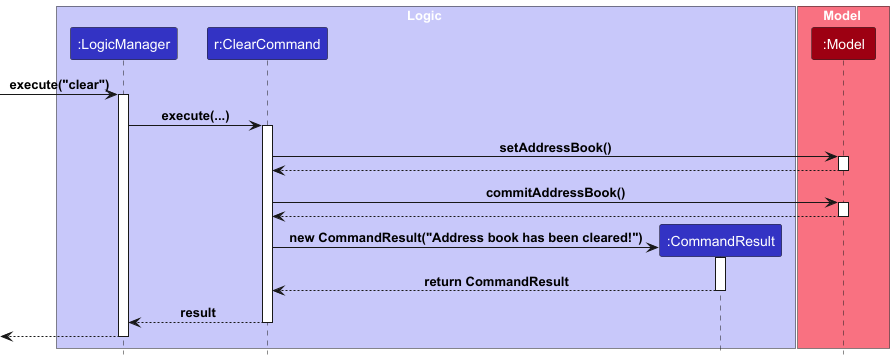

The diagram above was rendered by PlantUML. Its source (embedded in the PNG):
@startuml
!include style.puml

box Logic LOGIC_COLOR_T1
participant ":LogicManager" as LogicManager LOGIC_COLOR
participant "r:ClearCommand" as ClearCommand LOGIC_COLOR
participant ":CommandResult" as CommandResult LOGIC_COLOR
end box

box Model MODEL_COLOR_T1
participant ":Model" as Model MODEL_COLOR
end box
[-> LogicManager : execute("clear")
activate LogicManager



LogicManager -> ClearCommand : execute(...)
activate ClearCommand


ClearCommand -> Model : setAddressBook()
activate Model

Model --> ClearCommand
deactivate Model

ClearCommand -> Model : commitAddressBook()
activate Model

Model --> ClearCommand
deactivate Model

create CommandResult
ClearCommand -> CommandResult : new CommandResult("Address book has been cleared!")
activate CommandResult

CommandResult --> ClearCommand : return CommandResult
deactivate CommandResult

ClearCommand --> LogicManager : result
deactivate ClearCommand

[<--LogicManager
deactivate LogicManager
@enduml